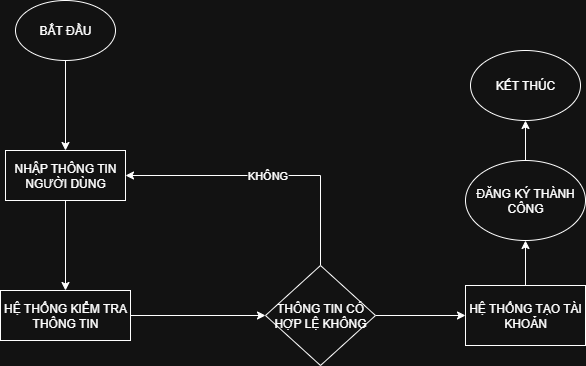

The diagram above was exported from draw.io. Its source (the exported page's mxGraphModel, read from the mxfile embedded in the PNG):
<mxGraphModel dx="969" dy="612" grid="1" gridSize="10" guides="1" tooltips="1" connect="1" arrows="1" fold="1" page="1" pageScale="1" pageWidth="827" pageHeight="1169" math="0" shadow="0">
  <root>
    <mxCell id="0" />
    <mxCell id="1" parent="0" />
    <mxCell id="rF_hhvo57Qd46G2dxHHr-7" style="edgeStyle=orthogonalEdgeStyle;rounded=0;orthogonalLoop=1;jettySize=auto;html=1;exitX=0.5;exitY=1;exitDx=0;exitDy=0;" edge="1" parent="1" source="rF_hhvo57Qd46G2dxHHr-1" target="rF_hhvo57Qd46G2dxHHr-2">
      <mxGeometry relative="1" as="geometry" />
    </mxCell>
    <mxCell id="rF_hhvo57Qd46G2dxHHr-1" value="BẮT ĐẦU" style="ellipse;whiteSpace=wrap;html=1;" vertex="1" parent="1">
      <mxGeometry x="70" y="40" width="100" height="60" as="geometry" />
    </mxCell>
    <mxCell id="rF_hhvo57Qd46G2dxHHr-8" style="edgeStyle=orthogonalEdgeStyle;rounded=0;orthogonalLoop=1;jettySize=auto;html=1;exitX=0.5;exitY=1;exitDx=0;exitDy=0;" edge="1" parent="1" source="rF_hhvo57Qd46G2dxHHr-2" target="rF_hhvo57Qd46G2dxHHr-3">
      <mxGeometry relative="1" as="geometry" />
    </mxCell>
    <mxCell id="rF_hhvo57Qd46G2dxHHr-2" value="NHẬP THÔNG TIN NGƯỜI DÙNG" style="rounded=0;whiteSpace=wrap;html=1;" vertex="1" parent="1">
      <mxGeometry x="60" y="190" width="120" height="50" as="geometry" />
    </mxCell>
    <mxCell id="rF_hhvo57Qd46G2dxHHr-10" style="edgeStyle=orthogonalEdgeStyle;rounded=0;orthogonalLoop=1;jettySize=auto;html=1;exitX=1;exitY=0.5;exitDx=0;exitDy=0;entryX=0;entryY=0.5;entryDx=0;entryDy=0;" edge="1" parent="1" source="rF_hhvo57Qd46G2dxHHr-3" target="rF_hhvo57Qd46G2dxHHr-4">
      <mxGeometry relative="1" as="geometry" />
    </mxCell>
    <mxCell id="rF_hhvo57Qd46G2dxHHr-3" value="HỆ THỐNG KIỂM TRA THÔNG TIN" style="rounded=0;whiteSpace=wrap;html=1;" vertex="1" parent="1">
      <mxGeometry x="55" y="330" width="130" height="50" as="geometry" />
    </mxCell>
    <mxCell id="rF_hhvo57Qd46G2dxHHr-12" style="edgeStyle=orthogonalEdgeStyle;rounded=0;orthogonalLoop=1;jettySize=auto;html=1;exitX=1;exitY=0.5;exitDx=0;exitDy=0;entryX=0;entryY=0.5;entryDx=0;entryDy=0;" edge="1" parent="1" source="rF_hhvo57Qd46G2dxHHr-4" target="rF_hhvo57Qd46G2dxHHr-5">
      <mxGeometry relative="1" as="geometry" />
    </mxCell>
    <mxCell id="rF_hhvo57Qd46G2dxHHr-13" value="KHÔNG" style="edgeStyle=orthogonalEdgeStyle;rounded=0;orthogonalLoop=1;jettySize=auto;html=1;exitX=0.5;exitY=0;exitDx=0;exitDy=0;entryX=1;entryY=0.5;entryDx=0;entryDy=0;" edge="1" parent="1" source="rF_hhvo57Qd46G2dxHHr-4" target="rF_hhvo57Qd46G2dxHHr-2">
      <mxGeometry relative="1" as="geometry" />
    </mxCell>
    <mxCell id="rF_hhvo57Qd46G2dxHHr-4" value="THÔNG TIN CÓ HỢP LỆ KHÔNG" style="rhombus;whiteSpace=wrap;html=1;" vertex="1" parent="1">
      <mxGeometry x="320" y="305" width="110" height="100" as="geometry" />
    </mxCell>
    <mxCell id="rF_hhvo57Qd46G2dxHHr-15" style="edgeStyle=orthogonalEdgeStyle;rounded=0;orthogonalLoop=1;jettySize=auto;html=1;exitX=0.5;exitY=0;exitDx=0;exitDy=0;entryX=0.5;entryY=1;entryDx=0;entryDy=0;" edge="1" parent="1" source="rF_hhvo57Qd46G2dxHHr-5" target="rF_hhvo57Qd46G2dxHHr-14">
      <mxGeometry relative="1" as="geometry" />
    </mxCell>
    <mxCell id="rF_hhvo57Qd46G2dxHHr-5" value="HỆ THỐNG TẠO TÀI KHOẢN" style="rounded=0;whiteSpace=wrap;html=1;" vertex="1" parent="1">
      <mxGeometry x="520" y="325" width="120" height="60" as="geometry" />
    </mxCell>
    <mxCell id="rF_hhvo57Qd46G2dxHHr-17" style="edgeStyle=orthogonalEdgeStyle;rounded=0;orthogonalLoop=1;jettySize=auto;html=1;exitX=0.5;exitY=0;exitDx=0;exitDy=0;entryX=0.5;entryY=1;entryDx=0;entryDy=0;" edge="1" parent="1" source="rF_hhvo57Qd46G2dxHHr-14" target="rF_hhvo57Qd46G2dxHHr-16">
      <mxGeometry relative="1" as="geometry" />
    </mxCell>
    <mxCell id="rF_hhvo57Qd46G2dxHHr-14" value="ĐĂNG KÝ THÀNH CÔNG" style="ellipse;whiteSpace=wrap;html=1;" vertex="1" parent="1">
      <mxGeometry x="520" y="200" width="120" height="80" as="geometry" />
    </mxCell>
    <mxCell id="rF_hhvo57Qd46G2dxHHr-16" value="KẾT THÚC" style="ellipse;whiteSpace=wrap;html=1;" vertex="1" parent="1">
      <mxGeometry x="525" y="90" width="110" height="70" as="geometry" />
    </mxCell>
  </root>
</mxGraphModel>